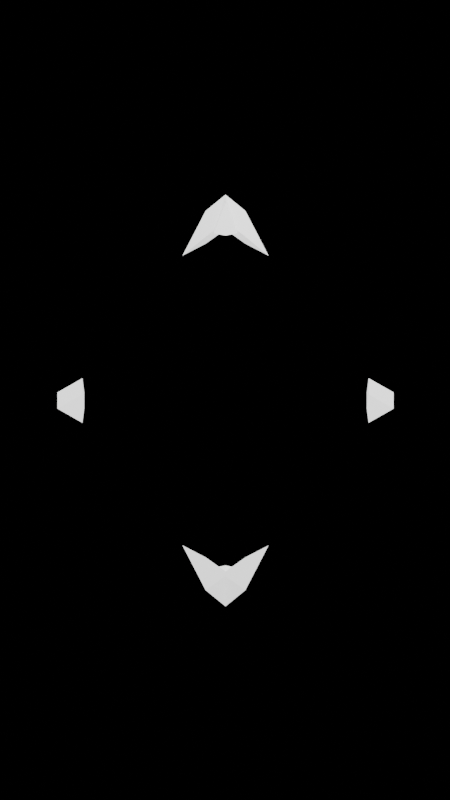 # Source: VolumetricCube2.blend  (saved by Blender 3.2.14; exported with 4.5.12 LTS)
import bpy
from mathutils import Matrix  # noqa: F401  (used for matrix-valued properties, if any)

bpy.ops.wm.read_factory_settings(use_empty=True)
scene = bpy.context.scene
scene.name = 'Scene'

# ---- collections
col_collection = bpy.data.collections.new('Collection'); scene.collection.children.link(col_collection)

# ---- materials (node trees are filled in below, after node groups)
mat_material = bpy.data.materials.new('Material')
mat_material.alpha_threshold = 0.0
mat_material.use_transparent_shadow = False
mat_material.line_color = (0.0, 0.0, 0.0, 1.0)

# ---- material node trees
mat_material.use_nodes = True; mat_material.node_tree.nodes.clear()
_N = mat_material.node_tree.nodes; _L = mat_material.node_tree.links
n0 = _N.new('ShaderNodeOutputMaterial'); n0.name = 'Material Output'; n0.location = (300, 300)
n1 = _N.new('ShaderNodeBsdfPrincipled'); n1.name = 'Principled BSDF'; n1.location = (10, 300)
n1.distribution = 'GGX'
n1.subsurface_method = 'RANDOM_WALK_SKIN'
n1.inputs[2].default_value = 0.4
n1.inputs[3].default_value = 1.45
n1.inputs[28].default_value = 1.0
_L.new(n1.outputs[0], n0.inputs[0])
n0.is_active_output = True

# ---- world
world_world = bpy.data.worlds.new('World'); scene.world = world_world
world_world.use_nodes = True; world_world.node_tree.nodes.clear()
_N = world_world.node_tree.nodes; _L = world_world.node_tree.links
n0 = _N.new('ShaderNodeOutputWorld'); n0.name = 'World Output'; n0.location = (300, 300)
n1 = _N.new('ShaderNodeBackground'); n1.name = 'Background'; n1.location = (10, 300)
n1.inputs[0].default_value = (0.0, 0.0, 0.0, 1.0)
_L.new(n1.outputs[0], n0.inputs[0])
n0.is_active_output = True
world_world.color = (0.05088, 0.05088, 0.05088)
world_world.use_sun_shadow = False
world_world.sun_shadow_jitter_overblur = 0.0

# ---- cameras
cam_camera = bpy.data.cameras.new('Camera')
cam_camera.type = 'ORTHO'
cam_camera.clip_end = 100.0
cam_camera.ortho_scale = 7.314

# ---- lights
light_light = bpy.data.lights.new('Light', 'POINT')
light_light.transmission_factor = 0.0
light_light.energy = 1000.0
light_light.shadow_soft_size = 0.1
light_light.shadow_maximum_resolution = 0.006
light_light.use_absolute_resolution = True

# ---- meshes
me_cube = bpy.data.meshes.new('Cube')
me_cube.from_pydata([(1.0, 1.0, 1.0), (1.0, 1.0, -1.0), (1.0, -1.0, 1.0), (1.0, -1.0, -1.0), (-1.0, 1.0, 1.0), (-1.0, 1.0, -1.0), (-1.0, -1.0, 1.0), (-1.0, -1.0, -1.0)], [], [(0, 4, 6, 2), (3, 2, 6, 7), (7, 6, 4, 5), (5, 1, 3, 7), (1, 0, 2, 3), (5, 4, 0, 1)])
_uv = me_cube.uv_layers.new(name='UVMap')
_uv.uv.foreach_set('vector', [0.625, 0.5, 0.875, 0.5, 0.875, 0.75, 0.625, 0.75, 0.375, 0.75, 0.625, 0.75, 0.625, 1.0, 0.375, 1.0, 0.375, 0.0, 0.625, 0.0, 0.625, 0.25, 0.375, 0.25, 0.125, 0.5, 0.375, 0.5, 0.375, 0.75, 0.125, 0.75, 0.375, 0.5, 0.625, 0.5, 0.625, 0.75, 0.375, 0.75, 0.375, 0.25, 0.625, 0.25, 0.625, 0.5, 0.375, 0.5])
me_cube.materials.append(mat_material)
me_cube.use_mirror_vertex_groups = False
me_cube.update()
me_cube_001 = bpy.data.meshes.new('Cube.001')
me_cube_001.from_pydata([(-1.0, -1.0, -1.0), (-1.0, -1.0, 1.0), (-1.0, 1.0, -1.0), (-1.0, 1.0, 1.0), (1.0, -1.0, -1.0), (1.0, -1.0, 1.0), (1.0, 1.0, -1.0), (1.0, 1.0, 1.0)], [], [(0, 1, 3, 2), (2, 3, 7, 6), (6, 7, 5, 4), (4, 5, 1, 0), (2, 6, 4, 0), (7, 3, 1, 5)])
_uv = me_cube_001.uv_layers.new(name='UVMap')
_uv.uv.foreach_set('vector', [0.375, 0.0, 0.625, 0.0, 0.625, 0.25, 0.375, 0.25, 0.375, 0.25, 0.625, 0.25, 0.625, 0.5, 0.375, 0.5, 0.375, 0.5, 0.625, 0.5, 0.625, 0.75, 0.375, 0.75, 0.375, 0.75, 0.625, 0.75, 0.625, 1.0, 0.375, 1.0, 0.125, 0.5, 0.375, 0.5, 0.375, 0.75, 0.125, 0.75, 0.625, 0.5, 0.875, 0.5, 0.875, 0.75, 0.625, 0.75])
me_cube_001.update()

# ---- objects
ob_cube = bpy.data.objects.new('Cube', me_cube)
ob_light = bpy.data.objects.new('Light', light_light)
ob_camera = bpy.data.objects.new('Camera', cam_camera)
ob_divisor = bpy.data.objects.new('Divisor', me_cube_001)
ob_empty = bpy.data.objects.new('Empty', None)

# ---- transforms, parenting, visibility, modifiers, constraints
ob_cube.location = (0.0, 0.0, 0.0)
ob_cube.rotation_euler = (0.7854, 0.6154, 0.0)
ob_cube.lock_rotations_4d = False
ob_cube.empty_display_type = 'ARROWS'
ob_cube.lineart.crease_threshold = 0.0
_m = ob_cube.modifiers.new('Wireframe', 'WIREFRAME')
_m.thickness = 0.3
_m = ob_cube.modifiers.new('Boolean', 'BOOLEAN')
_m.object = ob_divisor
_m.operation = 'INTERSECT'
ob_light.location = (4.076, 1.005, 5.904)
ob_light.rotation_euler = (0.6503, 0.05522, 1.866)
ob_light.lock_rotations_4d = False
ob_light.empty_display_type = 'ARROWS'
ob_light.color = (0.0, 0.0, 0.0, 0.0)
ob_light.lineart.crease_threshold = 0.0
ob_camera.parent = ob_empty
ob_camera.location = (23.01, 0.0, 0.0)
ob_camera.rotation_euler = (1.571, 0.0, 1.571)
ob_camera.lock_rotations_4d = False
ob_camera.empty_display_type = 'ARROWS'
ob_camera.color = (0.0, 0.0, 0.0, 0.0)
ob_camera.display_type = 'WIRE'
ob_camera.lineart.crease_threshold = 0.0
ob_divisor.parent = ob_empty
ob_divisor.location = (0.0, 0.0, 0.0)
ob_divisor.scale = (0.1048, 4.221, 4.221)
ob_divisor.hide_render = True
ob_empty.location = (0.0, 0.0, 0.0)

# ---- collection membership
col_collection.objects.link(ob_cube)
col_collection.objects.link(ob_light)
col_collection.objects.link(ob_camera)
col_collection.objects.link(ob_divisor)
col_collection.objects.link(ob_empty)

# ---- scene / render settings (as saved in the file)
scene.camera = ob_camera
scene.frame_start = 1; scene.frame_end = 24; scene.frame_set(1)
scene.render.engine = 'BLENDER_EEVEE_NEXT'
scene.render.resolution_x = 9
scene.render.resolution_y = 16
scene.cycles.sampling_pattern = 'TABULATED_SOBOL'
scene.cycles.use_light_tree = False
scene.view_settings.view_transform = 'Filmic'
bpy.context.view_layer.update()
